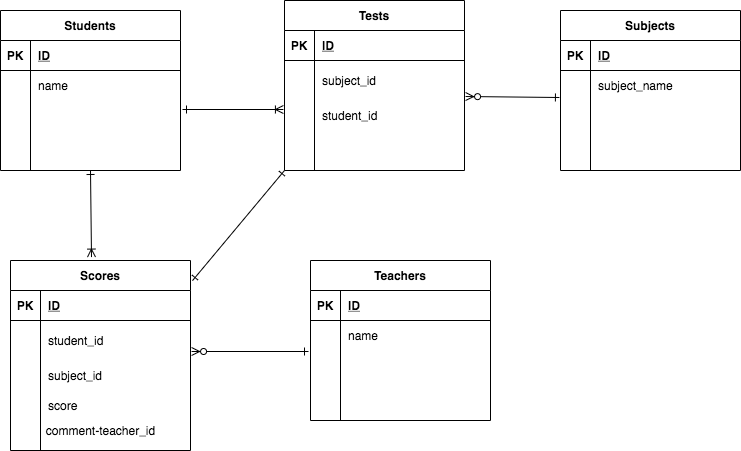

The diagram above was exported from draw.io. Its source (the exported page's mxGraphModel, read from the mxfile embedded in the PNG):
<mxGraphModel dx="880" dy="557" grid="1" gridSize="10" guides="1" tooltips="1" connect="1" arrows="1" fold="1" page="1" pageScale="1" pageWidth="827" pageHeight="1169" math="0" shadow="0">
  <root>
    <mxCell id="0" />
    <mxCell id="1" parent="0" />
    <mxCell id="15" value="Students" style="shape=table;startSize=30;container=1;collapsible=1;childLayout=tableLayout;fixedRows=1;rowLines=0;fontStyle=1;align=center;resizeLast=1;" vertex="1" parent="1">
      <mxGeometry x="40" y="60" width="180" height="160" as="geometry" />
    </mxCell>
    <mxCell id="16" value="" style="shape=partialRectangle;collapsible=0;dropTarget=0;pointerEvents=0;fillColor=none;top=0;left=0;bottom=1;right=0;points=[[0,0.5],[1,0.5]];portConstraint=eastwest;" vertex="1" parent="15">
      <mxGeometry y="30" width="180" height="30" as="geometry" />
    </mxCell>
    <mxCell id="17" value="PK" style="shape=partialRectangle;connectable=0;fillColor=none;top=0;left=0;bottom=0;right=0;fontStyle=1;overflow=hidden;" vertex="1" parent="16">
      <mxGeometry width="30" height="30" as="geometry" />
    </mxCell>
    <mxCell id="18" value="ID" style="shape=partialRectangle;connectable=0;fillColor=none;top=0;left=0;bottom=0;right=0;align=left;spacingLeft=6;fontStyle=5;overflow=hidden;" vertex="1" parent="16">
      <mxGeometry x="30" width="150" height="30" as="geometry" />
    </mxCell>
    <mxCell id="19" value="" style="shape=partialRectangle;collapsible=0;dropTarget=0;pointerEvents=0;fillColor=none;top=0;left=0;bottom=0;right=0;points=[[0,0.5],[1,0.5]];portConstraint=eastwest;" vertex="1" parent="15">
      <mxGeometry y="60" width="180" height="30" as="geometry" />
    </mxCell>
    <mxCell id="20" value="" style="shape=partialRectangle;connectable=0;fillColor=none;top=0;left=0;bottom=0;right=0;editable=1;overflow=hidden;" vertex="1" parent="19">
      <mxGeometry width="30" height="30" as="geometry" />
    </mxCell>
    <mxCell id="21" value="name" style="shape=partialRectangle;connectable=0;fillColor=none;top=0;left=0;bottom=0;right=0;align=left;spacingLeft=6;overflow=hidden;" vertex="1" parent="19">
      <mxGeometry x="30" width="150" height="30" as="geometry" />
    </mxCell>
    <mxCell id="22" value="" style="shape=partialRectangle;collapsible=0;dropTarget=0;pointerEvents=0;fillColor=none;top=0;left=0;bottom=0;right=0;points=[[0,0.5],[1,0.5]];portConstraint=eastwest;" vertex="1" parent="15">
      <mxGeometry y="90" width="180" height="30" as="geometry" />
    </mxCell>
    <mxCell id="23" value="" style="shape=partialRectangle;connectable=0;fillColor=none;top=0;left=0;bottom=0;right=0;editable=1;overflow=hidden;" vertex="1" parent="22">
      <mxGeometry width="30" height="30" as="geometry" />
    </mxCell>
    <mxCell id="24" value="" style="shape=partialRectangle;connectable=0;fillColor=none;top=0;left=0;bottom=0;right=0;align=left;spacingLeft=6;overflow=hidden;" vertex="1" parent="22">
      <mxGeometry x="30" width="150" height="30" as="geometry" />
    </mxCell>
    <mxCell id="25" value="" style="shape=partialRectangle;collapsible=0;dropTarget=0;pointerEvents=0;fillColor=none;top=0;left=0;bottom=0;right=0;points=[[0,0.5],[1,0.5]];portConstraint=eastwest;" vertex="1" parent="15">
      <mxGeometry y="120" width="180" height="30" as="geometry" />
    </mxCell>
    <mxCell id="26" value="" style="shape=partialRectangle;connectable=0;fillColor=none;top=0;left=0;bottom=0;right=0;editable=1;overflow=hidden;" vertex="1" parent="25">
      <mxGeometry width="30" height="30" as="geometry" />
    </mxCell>
    <mxCell id="27" value="" style="shape=partialRectangle;connectable=0;fillColor=none;top=0;left=0;bottom=0;right=0;align=left;spacingLeft=6;overflow=hidden;" vertex="1" parent="25">
      <mxGeometry x="30" width="150" height="30" as="geometry" />
    </mxCell>
    <mxCell id="28" value="Tests" style="shape=table;startSize=30;container=1;collapsible=1;childLayout=tableLayout;fixedRows=1;rowLines=0;fontStyle=1;align=center;resizeLast=1;" vertex="1" parent="1">
      <mxGeometry x="324" y="50" width="180" height="170" as="geometry" />
    </mxCell>
    <mxCell id="29" value="" style="shape=partialRectangle;collapsible=0;dropTarget=0;pointerEvents=0;fillColor=none;top=0;left=0;bottom=1;right=0;points=[[0,0.5],[1,0.5]];portConstraint=eastwest;" vertex="1" parent="28">
      <mxGeometry y="30" width="180" height="30" as="geometry" />
    </mxCell>
    <mxCell id="30" value="PK" style="shape=partialRectangle;connectable=0;fillColor=none;top=0;left=0;bottom=0;right=0;fontStyle=1;overflow=hidden;" vertex="1" parent="29">
      <mxGeometry width="30" height="30" as="geometry" />
    </mxCell>
    <mxCell id="31" value="ID" style="shape=partialRectangle;connectable=0;fillColor=none;top=0;left=0;bottom=0;right=0;align=left;spacingLeft=6;fontStyle=5;overflow=hidden;" vertex="1" parent="29">
      <mxGeometry x="30" width="150" height="30" as="geometry" />
    </mxCell>
    <mxCell id="32" value="" style="shape=partialRectangle;collapsible=0;dropTarget=0;pointerEvents=0;fillColor=none;top=0;left=0;bottom=0;right=0;points=[[0,0.5],[1,0.5]];portConstraint=eastwest;" vertex="1" parent="28">
      <mxGeometry y="60" width="180" height="40" as="geometry" />
    </mxCell>
    <mxCell id="33" value="" style="shape=partialRectangle;connectable=0;fillColor=none;top=0;left=0;bottom=0;right=0;editable=1;overflow=hidden;" vertex="1" parent="32">
      <mxGeometry width="30" height="40" as="geometry" />
    </mxCell>
    <mxCell id="34" value="subject_id" style="shape=partialRectangle;connectable=0;fillColor=none;top=0;left=0;bottom=0;right=0;align=left;spacingLeft=6;overflow=hidden;whiteSpace=wrap;" vertex="1" parent="32">
      <mxGeometry x="30" width="150" height="40" as="geometry" />
    </mxCell>
    <mxCell id="35" value="" style="shape=partialRectangle;collapsible=0;dropTarget=0;pointerEvents=0;fillColor=none;top=0;left=0;bottom=0;right=0;points=[[0,0.5],[1,0.5]];portConstraint=eastwest;" vertex="1" parent="28">
      <mxGeometry y="100" width="180" height="30" as="geometry" />
    </mxCell>
    <mxCell id="36" value="" style="shape=partialRectangle;connectable=0;fillColor=none;top=0;left=0;bottom=0;right=0;editable=1;overflow=hidden;" vertex="1" parent="35">
      <mxGeometry width="30" height="30" as="geometry" />
    </mxCell>
    <mxCell id="37" value="student_id" style="shape=partialRectangle;connectable=0;fillColor=none;top=0;left=0;bottom=0;right=0;align=left;spacingLeft=6;overflow=hidden;" vertex="1" parent="35">
      <mxGeometry x="30" width="150" height="30" as="geometry" />
    </mxCell>
    <mxCell id="38" value="" style="shape=partialRectangle;collapsible=0;dropTarget=0;pointerEvents=0;fillColor=none;top=0;left=0;bottom=0;right=0;points=[[0,0.5],[1,0.5]];portConstraint=eastwest;" vertex="1" parent="28">
      <mxGeometry y="130" width="180" height="30" as="geometry" />
    </mxCell>
    <mxCell id="39" value="" style="shape=partialRectangle;connectable=0;fillColor=none;top=0;left=0;bottom=0;right=0;editable=1;overflow=hidden;" vertex="1" parent="38">
      <mxGeometry width="30" height="30" as="geometry" />
    </mxCell>
    <mxCell id="40" value="" style="shape=partialRectangle;connectable=0;fillColor=none;top=0;left=0;bottom=0;right=0;align=left;spacingLeft=6;overflow=hidden;" vertex="1" parent="38">
      <mxGeometry x="30" width="150" height="30" as="geometry" />
    </mxCell>
    <mxCell id="41" value="Subjects" style="shape=table;startSize=30;container=1;collapsible=1;childLayout=tableLayout;fixedRows=1;rowLines=0;fontStyle=1;align=center;resizeLast=1;" vertex="1" parent="1">
      <mxGeometry x="600" y="60" width="180" height="160" as="geometry" />
    </mxCell>
    <mxCell id="42" value="" style="shape=partialRectangle;collapsible=0;dropTarget=0;pointerEvents=0;fillColor=none;top=0;left=0;bottom=1;right=0;points=[[0,0.5],[1,0.5]];portConstraint=eastwest;" vertex="1" parent="41">
      <mxGeometry y="30" width="180" height="30" as="geometry" />
    </mxCell>
    <mxCell id="43" value="PK" style="shape=partialRectangle;connectable=0;fillColor=none;top=0;left=0;bottom=0;right=0;fontStyle=1;overflow=hidden;" vertex="1" parent="42">
      <mxGeometry width="30" height="30" as="geometry" />
    </mxCell>
    <mxCell id="44" value="ID" style="shape=partialRectangle;connectable=0;fillColor=none;top=0;left=0;bottom=0;right=0;align=left;spacingLeft=6;fontStyle=5;overflow=hidden;" vertex="1" parent="42">
      <mxGeometry x="30" width="150" height="30" as="geometry" />
    </mxCell>
    <mxCell id="45" value="" style="shape=partialRectangle;collapsible=0;dropTarget=0;pointerEvents=0;fillColor=none;top=0;left=0;bottom=0;right=0;points=[[0,0.5],[1,0.5]];portConstraint=eastwest;" vertex="1" parent="41">
      <mxGeometry y="60" width="180" height="30" as="geometry" />
    </mxCell>
    <mxCell id="46" value="" style="shape=partialRectangle;connectable=0;fillColor=none;top=0;left=0;bottom=0;right=0;editable=1;overflow=hidden;" vertex="1" parent="45">
      <mxGeometry width="30" height="30" as="geometry" />
    </mxCell>
    <mxCell id="47" value="subject_name" style="shape=partialRectangle;connectable=0;fillColor=none;top=0;left=0;bottom=0;right=0;align=left;spacingLeft=6;overflow=hidden;" vertex="1" parent="45">
      <mxGeometry x="30" width="150" height="30" as="geometry" />
    </mxCell>
    <mxCell id="48" value="" style="shape=partialRectangle;collapsible=0;dropTarget=0;pointerEvents=0;fillColor=none;top=0;left=0;bottom=0;right=0;points=[[0,0.5],[1,0.5]];portConstraint=eastwest;" vertex="1" parent="41">
      <mxGeometry y="90" width="180" height="30" as="geometry" />
    </mxCell>
    <mxCell id="49" value="" style="shape=partialRectangle;connectable=0;fillColor=none;top=0;left=0;bottom=0;right=0;editable=1;overflow=hidden;" vertex="1" parent="48">
      <mxGeometry width="30" height="30" as="geometry" />
    </mxCell>
    <mxCell id="50" value="" style="shape=partialRectangle;connectable=0;fillColor=none;top=0;left=0;bottom=0;right=0;align=left;spacingLeft=6;overflow=hidden;" vertex="1" parent="48">
      <mxGeometry x="30" width="150" height="30" as="geometry" />
    </mxCell>
    <mxCell id="51" value="" style="shape=partialRectangle;collapsible=0;dropTarget=0;pointerEvents=0;fillColor=none;top=0;left=0;bottom=0;right=0;points=[[0,0.5],[1,0.5]];portConstraint=eastwest;" vertex="1" parent="41">
      <mxGeometry y="120" width="180" height="30" as="geometry" />
    </mxCell>
    <mxCell id="52" value="" style="shape=partialRectangle;connectable=0;fillColor=none;top=0;left=0;bottom=0;right=0;editable=1;overflow=hidden;" vertex="1" parent="51">
      <mxGeometry width="30" height="30" as="geometry" />
    </mxCell>
    <mxCell id="53" value="" style="shape=partialRectangle;connectable=0;fillColor=none;top=0;left=0;bottom=0;right=0;align=left;spacingLeft=6;overflow=hidden;" vertex="1" parent="51">
      <mxGeometry x="30" width="150" height="30" as="geometry" />
    </mxCell>
    <mxCell id="54" value="Scores" style="shape=table;startSize=30;container=1;collapsible=1;childLayout=tableLayout;fixedRows=1;rowLines=0;fontStyle=1;align=center;resizeLast=1;" vertex="1" parent="1">
      <mxGeometry x="50" y="310" width="180" height="190" as="geometry" />
    </mxCell>
    <mxCell id="55" value="" style="shape=partialRectangle;collapsible=0;dropTarget=0;pointerEvents=0;fillColor=none;top=0;left=0;bottom=1;right=0;points=[[0,0.5],[1,0.5]];portConstraint=eastwest;" vertex="1" parent="54">
      <mxGeometry y="30" width="180" height="30" as="geometry" />
    </mxCell>
    <mxCell id="56" value="PK" style="shape=partialRectangle;connectable=0;fillColor=none;top=0;left=0;bottom=0;right=0;fontStyle=1;overflow=hidden;" vertex="1" parent="55">
      <mxGeometry width="30" height="30" as="geometry" />
    </mxCell>
    <mxCell id="57" value="ID" style="shape=partialRectangle;connectable=0;fillColor=none;top=0;left=0;bottom=0;right=0;align=left;spacingLeft=6;fontStyle=5;overflow=hidden;" vertex="1" parent="55">
      <mxGeometry x="30" width="150" height="30" as="geometry" />
    </mxCell>
    <mxCell id="58" value="" style="shape=partialRectangle;collapsible=0;dropTarget=0;pointerEvents=0;fillColor=none;top=0;left=0;bottom=0;right=0;points=[[0,0.5],[1,0.5]];portConstraint=eastwest;" vertex="1" parent="54">
      <mxGeometry y="60" width="180" height="40" as="geometry" />
    </mxCell>
    <mxCell id="59" value="" style="shape=partialRectangle;connectable=0;fillColor=none;top=0;left=0;bottom=0;right=0;editable=1;overflow=hidden;" vertex="1" parent="58">
      <mxGeometry width="30" height="40" as="geometry" />
    </mxCell>
    <mxCell id="60" value="student_id" style="shape=partialRectangle;connectable=0;fillColor=none;top=0;left=0;bottom=0;right=0;align=left;spacingLeft=6;overflow=hidden;" vertex="1" parent="58">
      <mxGeometry x="30" width="150" height="40" as="geometry" />
    </mxCell>
    <mxCell id="61" value="" style="shape=partialRectangle;collapsible=0;dropTarget=0;pointerEvents=0;fillColor=none;top=0;left=0;bottom=0;right=0;points=[[0,0.5],[1,0.5]];portConstraint=eastwest;" vertex="1" parent="54">
      <mxGeometry y="100" width="180" height="30" as="geometry" />
    </mxCell>
    <mxCell id="62" value="" style="shape=partialRectangle;connectable=0;fillColor=none;top=0;left=0;bottom=0;right=0;editable=1;overflow=hidden;" vertex="1" parent="61">
      <mxGeometry width="30" height="30" as="geometry" />
    </mxCell>
    <mxCell id="63" value="subject_id" style="shape=partialRectangle;connectable=0;fillColor=none;top=0;left=0;bottom=0;right=0;align=left;spacingLeft=6;overflow=hidden;" vertex="1" parent="61">
      <mxGeometry x="30" width="150" height="30" as="geometry" />
    </mxCell>
    <mxCell id="64" value="" style="shape=partialRectangle;collapsible=0;dropTarget=0;pointerEvents=0;fillColor=none;top=0;left=0;bottom=0;right=0;points=[[0,0.5],[1,0.5]];portConstraint=eastwest;" vertex="1" parent="54">
      <mxGeometry y="130" width="180" height="30" as="geometry" />
    </mxCell>
    <mxCell id="65" value="" style="shape=partialRectangle;connectable=0;fillColor=none;top=0;left=0;bottom=0;right=0;editable=1;overflow=hidden;" vertex="1" parent="64">
      <mxGeometry width="30" height="30" as="geometry" />
    </mxCell>
    <mxCell id="66" value="score" style="shape=partialRectangle;connectable=0;fillColor=none;top=0;left=0;bottom=0;right=0;align=left;spacingLeft=6;overflow=hidden;" vertex="1" parent="64">
      <mxGeometry x="30" width="150" height="30" as="geometry" />
    </mxCell>
    <mxCell id="67" value="Teachers" style="shape=table;startSize=30;container=1;collapsible=1;childLayout=tableLayout;fixedRows=1;rowLines=0;fontStyle=1;align=center;resizeLast=1;" vertex="1" parent="1">
      <mxGeometry x="350" y="310" width="180" height="160" as="geometry" />
    </mxCell>
    <mxCell id="68" value="" style="shape=partialRectangle;collapsible=0;dropTarget=0;pointerEvents=0;fillColor=none;top=0;left=0;bottom=1;right=0;points=[[0,0.5],[1,0.5]];portConstraint=eastwest;" vertex="1" parent="67">
      <mxGeometry y="30" width="180" height="30" as="geometry" />
    </mxCell>
    <mxCell id="69" value="PK" style="shape=partialRectangle;connectable=0;fillColor=none;top=0;left=0;bottom=0;right=0;fontStyle=1;overflow=hidden;" vertex="1" parent="68">
      <mxGeometry width="30" height="30" as="geometry" />
    </mxCell>
    <mxCell id="70" value="ID" style="shape=partialRectangle;connectable=0;fillColor=none;top=0;left=0;bottom=0;right=0;align=left;spacingLeft=6;fontStyle=5;overflow=hidden;" vertex="1" parent="68">
      <mxGeometry x="30" width="150" height="30" as="geometry" />
    </mxCell>
    <mxCell id="71" value="" style="shape=partialRectangle;collapsible=0;dropTarget=0;pointerEvents=0;fillColor=none;top=0;left=0;bottom=0;right=0;points=[[0,0.5],[1,0.5]];portConstraint=eastwest;" vertex="1" parent="67">
      <mxGeometry y="60" width="180" height="30" as="geometry" />
    </mxCell>
    <mxCell id="72" value="" style="shape=partialRectangle;connectable=0;fillColor=none;top=0;left=0;bottom=0;right=0;editable=1;overflow=hidden;" vertex="1" parent="71">
      <mxGeometry width="30" height="30" as="geometry" />
    </mxCell>
    <mxCell id="73" value="name" style="shape=partialRectangle;connectable=0;fillColor=none;top=0;left=0;bottom=0;right=0;align=left;spacingLeft=6;overflow=hidden;" vertex="1" parent="71">
      <mxGeometry x="30" width="150" height="30" as="geometry" />
    </mxCell>
    <mxCell id="74" value="" style="shape=partialRectangle;collapsible=0;dropTarget=0;pointerEvents=0;fillColor=none;top=0;left=0;bottom=0;right=0;points=[[0,0.5],[1,0.5]];portConstraint=eastwest;" vertex="1" parent="67">
      <mxGeometry y="90" width="180" height="30" as="geometry" />
    </mxCell>
    <mxCell id="75" value="" style="shape=partialRectangle;connectable=0;fillColor=none;top=0;left=0;bottom=0;right=0;editable=1;overflow=hidden;" vertex="1" parent="74">
      <mxGeometry width="30" height="30" as="geometry" />
    </mxCell>
    <mxCell id="76" value="" style="shape=partialRectangle;connectable=0;fillColor=none;top=0;left=0;bottom=0;right=0;align=left;spacingLeft=6;overflow=hidden;" vertex="1" parent="74">
      <mxGeometry x="30" width="150" height="30" as="geometry" />
    </mxCell>
    <mxCell id="77" value="" style="shape=partialRectangle;collapsible=0;dropTarget=0;pointerEvents=0;fillColor=none;top=0;left=0;bottom=0;right=0;points=[[0,0.5],[1,0.5]];portConstraint=eastwest;" vertex="1" parent="67">
      <mxGeometry y="120" width="180" height="30" as="geometry" />
    </mxCell>
    <mxCell id="78" value="" style="shape=partialRectangle;connectable=0;fillColor=none;top=0;left=0;bottom=0;right=0;editable=1;overflow=hidden;" vertex="1" parent="77">
      <mxGeometry width="30" height="30" as="geometry" />
    </mxCell>
    <mxCell id="79" value="" style="shape=partialRectangle;connectable=0;fillColor=none;top=0;left=0;bottom=0;right=0;align=left;spacingLeft=6;overflow=hidden;" vertex="1" parent="77">
      <mxGeometry x="30" width="150" height="30" as="geometry" />
    </mxCell>
    <mxCell id="106" value="" style="fontSize=12;html=1;endArrow=ERoneToMany;endFill=0;startArrow=ERone;startFill=0;entryX=-0.006;entryY=0.3;entryDx=0;entryDy=0;entryPerimeter=0;" edge="1" parent="1" target="35">
      <mxGeometry width="100" height="100" relative="1" as="geometry">
        <mxPoint x="222" y="159" as="sourcePoint" />
        <mxPoint x="322" y="150" as="targetPoint" />
      </mxGeometry>
    </mxCell>
    <mxCell id="107" value="" style="fontSize=12;html=1;endArrow=ERzeroToMany;endFill=1;entryX=1.006;entryY=-0.133;entryDx=0;entryDy=0;exitX=-0.006;exitY=-0.1;exitDx=0;exitDy=0;entryPerimeter=0;startArrow=ERone;startFill=0;exitPerimeter=0;" edge="1" parent="1" source="48" target="35">
      <mxGeometry width="100" height="100" relative="1" as="geometry">
        <mxPoint x="400" y="320" as="sourcePoint" />
        <mxPoint x="500" y="220" as="targetPoint" />
      </mxGeometry>
    </mxCell>
    <mxCell id="108" value="" style="fontSize=12;html=1;endArrow=ERoneToMany;endFill=0;exitX=0.5;exitY=1;exitDx=0;exitDy=0;entryX=0.45;entryY=-0.018;entryDx=0;entryDy=0;entryPerimeter=0;startArrow=ERone;startFill=0;" edge="1" parent="1" source="15" target="54">
      <mxGeometry width="100" height="100" relative="1" as="geometry">
        <mxPoint x="400" y="320" as="sourcePoint" />
        <mxPoint x="500" y="220" as="targetPoint" />
      </mxGeometry>
    </mxCell>
    <mxCell id="109" value="" style="fontSize=12;html=1;endArrow=ERone;endFill=0;startArrow=ERone;startFill=0;exitX=0;exitY=1;exitDx=0;exitDy=0;entryX=1.011;entryY=0.106;entryDx=0;entryDy=0;entryPerimeter=0;" edge="1" parent="1" source="28" target="54">
      <mxGeometry width="100" height="100" relative="1" as="geometry">
        <mxPoint x="640" y="200" as="sourcePoint" />
        <mxPoint x="233" y="320" as="targetPoint" />
        <Array as="points" />
      </mxGeometry>
    </mxCell>
    <mxCell id="110" value="" style="fontSize=12;html=1;endArrow=ERzeroToMany;endFill=1;entryX=1.006;entryY=0.775;entryDx=0;entryDy=0;entryPerimeter=0;startArrow=ERone;startFill=0;" edge="1" parent="1" target="58">
      <mxGeometry width="100" height="100" relative="1" as="geometry">
        <mxPoint x="348" y="401" as="sourcePoint" />
        <mxPoint x="481.98" y="399" as="targetPoint" />
      </mxGeometry>
    </mxCell>
    <mxCell id="114" value="comment-teacher_id" style="text;html=1;resizable=0;autosize=1;align=center;verticalAlign=middle;points=[];fillColor=none;strokeColor=none;rounded=0;" vertex="1" parent="1">
      <mxGeometry x="80" y="470" width="120" height="20" as="geometry" />
    </mxCell>
  </root>
</mxGraphModel>